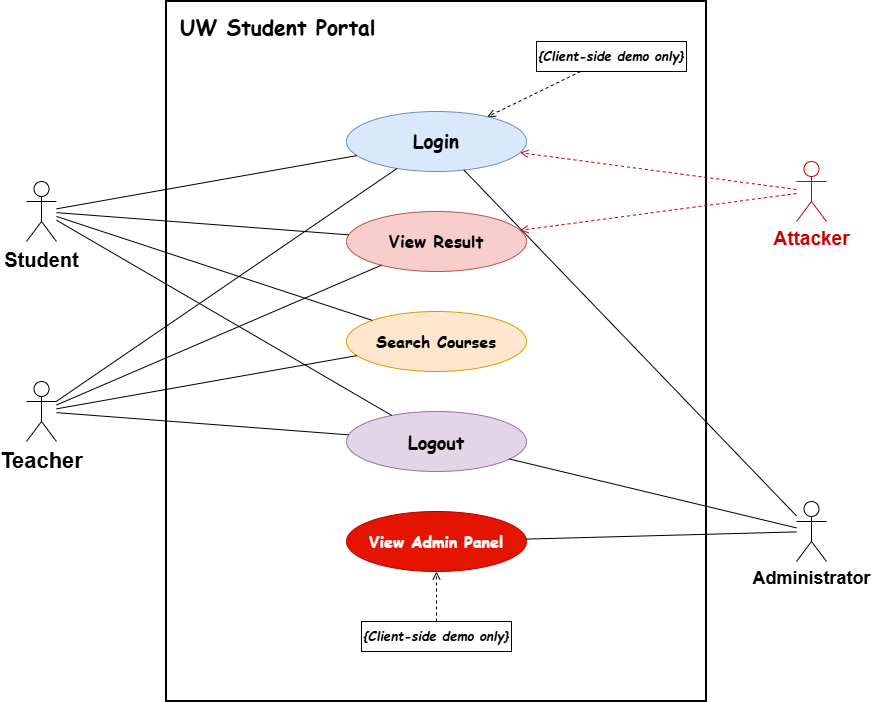

The diagram above was exported from draw.io. Its source (the exported page's mxGraphModel, read from the mxfile embedded in the PNG):
<mxGraphModel dx="1308" dy="739" grid="1" gridSize="10" guides="1" tooltips="1" connect="1" arrows="1" fold="1" page="1" pageScale="1" pageWidth="1000" pageHeight="800" math="0" shadow="0">
  <root>
    <mxCell id="0" />
    <mxCell id="1" parent="0" />
    <mxCell id="boundary" parent="1" style="rounded=0;whiteSpace=wrap;html=1;fillColor=none;strokeWidth=2;verticalAlign=top;align=left;spacingLeft=12;spacingTop=6;fontStyle=1;fontSize=14;" value="&lt;font face=&quot;Comic Sans MS&quot; style=&quot;font-size: 21px;&quot;&gt;UW Student Portal&lt;/font&gt;" vertex="1">
      <mxGeometry height="700" width="540" x="200" y="20" as="geometry" />
    </mxCell>
    <mxCell id="uc_login" parent="1" style="ellipse;whiteSpace=wrap;html=1;fillColor=#dae8fc;strokeColor=#6c8ebf;" value="&lt;b&gt;&lt;font style=&quot;font-size: 19px;&quot; face=&quot;Comic Sans MS&quot;&gt;Login&lt;/font&gt;&lt;/b&gt;" vertex="1">
      <mxGeometry height="60" width="180" x="380" y="130" as="geometry" />
    </mxCell>
    <mxCell id="uc_result" parent="1" style="ellipse;whiteSpace=wrap;html=1;fillColor=#f8cecc;strokeColor=#b85450;" value="&lt;font style=&quot;font-size: 17px;&quot; face=&quot;Comic Sans MS&quot;&gt;&lt;b&gt;View Result&lt;/b&gt;&lt;/font&gt;" vertex="1">
      <mxGeometry height="60" width="180" x="380" y="230" as="geometry" />
    </mxCell>
    <mxCell id="uc_search" parent="1" style="ellipse;whiteSpace=wrap;html=1;fillColor=#ffe6cc;strokeColor=#d79b00;" value="&lt;b&gt;&lt;font face=&quot;Comic Sans MS&quot; style=&quot;font-size: 16px;&quot;&gt;Search Courses&lt;/font&gt;&lt;/b&gt;" vertex="1">
      <mxGeometry height="60" width="180" x="380" y="330" as="geometry" />
    </mxCell>
    <mxCell id="uc_logout" parent="1" style="ellipse;whiteSpace=wrap;html=1;fillColor=#e1d5e7;strokeColor=#9673a6;" value="&lt;font style=&quot;font-size: 18px;&quot; face=&quot;Comic Sans MS&quot;&gt;&lt;b&gt;Logout&lt;/b&gt;&lt;/font&gt;" vertex="1">
      <mxGeometry height="60" width="180" x="380" y="430" as="geometry" />
    </mxCell>
    <mxCell id="uc_admin" parent="1" style="ellipse;whiteSpace=wrap;html=1;fillColor=#e51400;fontColor=#ffffff;strokeColor=#B20000;" value="&lt;b&gt;&lt;font style=&quot;font-size: 16px;&quot; face=&quot;Comic Sans MS&quot;&gt;View Admin Panel&lt;/font&gt;&lt;/b&gt;" vertex="1">
      <mxGeometry height="60" width="180" x="380" y="530" as="geometry" />
    </mxCell>
    <mxCell id="a_student" parent="1" style="shape=umlActor;verticalLabelPosition=bottom;verticalAlign=top;html=1;outlineConnect=0;" value="&lt;b&gt;&lt;font style=&quot;font-size: 20px;&quot;&gt;Student&lt;/font&gt;&lt;/b&gt;" vertex="1">
      <mxGeometry height="60" width="30" x="60" y="200" as="geometry" />
    </mxCell>
    <mxCell id="a_teacher" parent="1" style="shape=umlActor;verticalLabelPosition=bottom;verticalAlign=top;html=1;outlineConnect=0;" value="&lt;b&gt;&lt;font style=&quot;font-size: 22px;&quot;&gt;Teacher&lt;/font&gt;&lt;/b&gt;" vertex="1">
      <mxGeometry height="60" width="30" x="60" y="400" as="geometry" />
    </mxCell>
    <mxCell id="a_admin" parent="1" style="shape=umlActor;verticalLabelPosition=bottom;verticalAlign=top;html=1;outlineConnect=0;" value="&lt;b&gt;&lt;font style=&quot;font-size: 18px;&quot;&gt;Administrator&lt;/font&gt;&lt;/b&gt;" vertex="1">
      <mxGeometry height="60" width="30" x="830" y="520" as="geometry" />
    </mxCell>
    <mxCell id="a_attacker" parent="1" style="shape=umlActor;verticalLabelPosition=bottom;verticalAlign=top;html=1;outlineConnect=0;strokeColor=#CC0000;fontColor=#CC0000;" value="&lt;font style=&quot;font-size: 19px;&quot;&gt;&lt;b&gt;Attacker&lt;/b&gt;&lt;/font&gt;" vertex="1">
      <mxGeometry height="60" width="30" x="830" y="180" as="geometry" />
    </mxCell>
    <mxCell id="e_s1" edge="1" parent="1" source="a_student" style="endArrow=none;html=1;" target="uc_login">
      <mxGeometry relative="1" as="geometry" />
    </mxCell>
    <mxCell id="e_s2" edge="1" parent="1" source="a_student" style="endArrow=none;html=1;" target="uc_result">
      <mxGeometry relative="1" as="geometry" />
    </mxCell>
    <mxCell id="e_s3" edge="1" parent="1" source="a_student" style="endArrow=none;html=1;" target="uc_search">
      <mxGeometry relative="1" as="geometry" />
    </mxCell>
    <mxCell id="e_s4" edge="1" parent="1" source="a_student" style="endArrow=none;html=1;" target="uc_logout">
      <mxGeometry relative="1" as="geometry" />
    </mxCell>
    <mxCell id="e_t1" edge="1" parent="1" source="a_teacher" style="endArrow=none;html=1;" target="uc_login">
      <mxGeometry relative="1" as="geometry" />
    </mxCell>
    <mxCell id="e_t2" edge="1" parent="1" source="a_teacher" style="endArrow=none;html=1;" target="uc_result">
      <mxGeometry relative="1" as="geometry" />
    </mxCell>
    <mxCell id="e_t3" edge="1" parent="1" source="a_teacher" style="endArrow=none;html=1;" target="uc_search">
      <mxGeometry relative="1" as="geometry" />
    </mxCell>
    <mxCell id="e_t4" edge="1" parent="1" source="a_teacher" style="endArrow=none;html=1;" target="uc_logout">
      <mxGeometry relative="1" as="geometry" />
    </mxCell>
    <mxCell id="e_a1" edge="1" parent="1" source="a_admin" style="endArrow=none;html=1;" target="uc_login">
      <mxGeometry relative="1" as="geometry" />
    </mxCell>
    <mxCell id="e_a2" edge="1" parent="1" source="a_admin" style="endArrow=none;html=1;" target="uc_admin">
      <mxGeometry relative="1" as="geometry" />
    </mxCell>
    <mxCell id="e_a3" edge="1" parent="1" source="a_admin" style="endArrow=none;html=1;" target="uc_logout">
      <mxGeometry relative="1" as="geometry" />
    </mxCell>
    <mxCell id="e_x1" edge="1" parent="1" source="a_attacker" style="endArrow=open;endFill=0;dashed=1;html=1;strokeColor=#CC0000;" target="uc_login">
      <mxGeometry relative="1" as="geometry" />
    </mxCell>
    <mxCell id="e_x2" edge="1" parent="1" source="a_attacker" style="endArrow=open;endFill=0;dashed=1;html=1;strokeColor=#CC0000;" target="uc_result">
      <mxGeometry relative="1" as="geometry" />
    </mxCell>
    <mxCell id="note_login" parent="1" style="text;html=1;align=center;verticalAlign=middle;whiteSpace=wrap;strokeColor=#000000;fillColor=#FFFFFF;fontStyle=2;" value="&lt;font style=&quot;font-size: 13px;&quot; face=&quot;Comic Sans MS&quot;&gt;&lt;b style=&quot;&quot;&gt;{Client-side demo only}&lt;/b&gt;&lt;/font&gt;" vertex="1">
      <mxGeometry height="30" width="150" x="570" y="60" as="geometry" />
    </mxCell>
    <mxCell id="note_admin" parent="1" style="text;html=1;align=center;verticalAlign=middle;whiteSpace=wrap;strokeColor=#000000;fillColor=#FFFFFF;fontStyle=2;" value="&lt;b&gt;&lt;font style=&quot;font-size: 13px;&quot; face=&quot;Comic Sans MS&quot;&gt;{Client-side demo only}&lt;/font&gt;&lt;/b&gt;" vertex="1">
      <mxGeometry height="30" width="150" x="395" y="640" as="geometry" />
    </mxCell>
    <mxCell id="e_n1" edge="1" parent="1" source="note_login" style="endArrow=open;endFill=0;dashed=1;html=1;" target="uc_login">
      <mxGeometry relative="1" as="geometry" />
    </mxCell>
    <mxCell id="e_n2" edge="1" parent="1" source="note_admin" style="endArrow=open;endFill=0;dashed=1;html=1;" target="uc_admin">
      <mxGeometry relative="1" as="geometry" />
    </mxCell>
  </root>
</mxGraphModel>